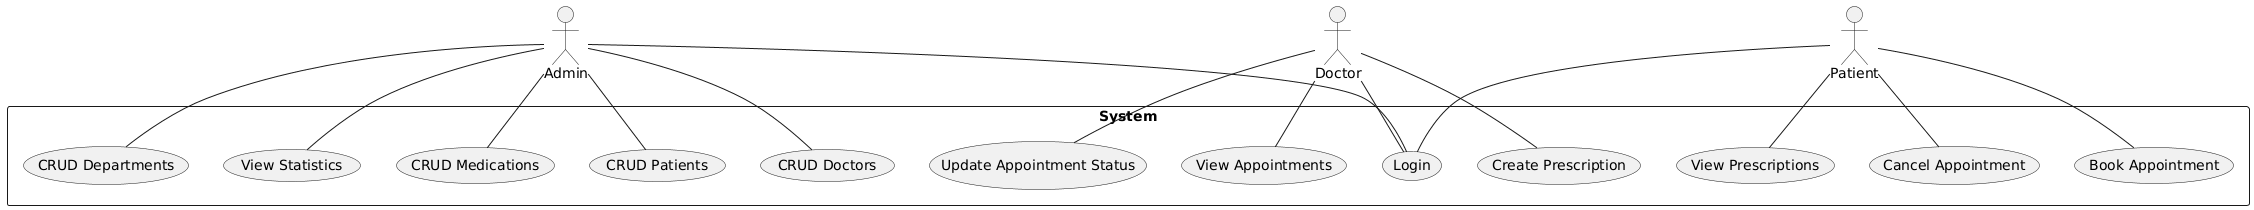

The diagram above was rendered by PlantUML. Its source (embedded in the PNG):
@startuml
actor Admin
actor Doctor
actor Patient

rectangle System {
  Admin -- (Login)
  Doctor -- (Login)
  Patient -- (Login)

  Admin -- (CRUD Departments)
  Admin -- (CRUD Doctors)
  Admin -- (CRUD Patients)
  Admin -- (CRUD Medications)
  Admin -- (View Statistics)

  Doctor -- (View Appointments)
  Doctor -- (Update Appointment Status)
  Doctor -- (Create Prescription)

  Patient -- (Book Appointment)
  Patient -- (Cancel Appointment)
  Patient -- (View Prescriptions)
}
@enduml